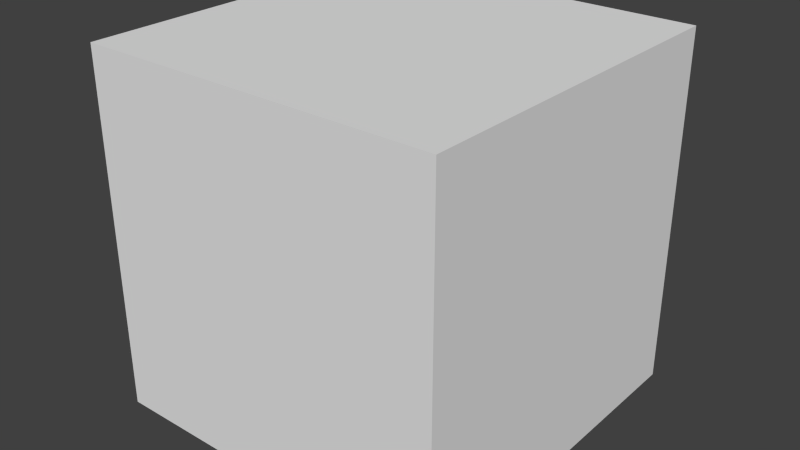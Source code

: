 # Source: cube.blend  (saved by Blender 2.56.0; exported with 4.5.12 LTS)
import bpy
from mathutils import Matrix  # noqa: F401  (used for matrix-valued properties, if any)

bpy.ops.wm.read_factory_settings(use_empty=True)
scene = bpy.context.scene
scene.name = 'Scene'

# ---- collections
col_collection_1 = bpy.data.collections.new('Collection 1'); scene.collection.children.link(col_collection_1)

# ---- materials (node trees are filled in below, after node groups)
mat_material = bpy.data.materials.new('Material')
mat_material.alpha_threshold = 0.0
mat_material.use_transparent_shadow = False
mat_material.roughness = 0.5
mat_material.line_color = (0.0, 0.0, 0.0, 1.0)

# ---- material node trees

# ---- world
world_world = bpy.data.worlds.new('World'); scene.world = world_world
world_world.color = (0.05088, 0.05088, 0.05088)
world_world.use_sun_shadow = False
world_world.sun_shadow_jitter_overblur = 0.0
world_world.cycles.sampling_method = 'MANUAL'
world_world.cycles.sample_map_resolution = 256

# ---- meshes
me_avatar = bpy.data.meshes.new('avatar')
me_avatar.from_pydata([(1.0, 1.0, -1.0), (1.0, -1.0, -1.0), (-1.0, -1.0, -1.0), (-1.0, 1.0, -1.0), (1.0, 1.0, 1.0), (1.0, -1.0, 1.0), (-1.0, -1.0, 1.0), (-1.0, 1.0, 1.0)], [], [(0, 1, 2, 3), (4, 7, 6, 5), (0, 4, 5, 1), (1, 5, 6, 2), (2, 6, 7, 3), (4, 0, 3, 7)])
me_avatar.materials.append(mat_material)
me_avatar.use_remesh_preserve_volume = False
me_avatar.use_remesh_preserve_attributes = False
me_avatar.use_mirror_vertex_groups = False
me_avatar.update()

# ---- objects
ob_avatar = bpy.data.objects.new('avatar', me_avatar)

# ---- transforms, parenting, visibility, modifiers, constraints
ob_avatar.location = (0.0, 0.0, 0.0)
ob_avatar.lock_rotations_4d = False
ob_avatar.empty_display_type = 'ARROWS'
ob_avatar.lineart.crease_threshold = 0.0

# ---- collection membership
col_collection_1.objects.link(ob_avatar)

# ---- scene / render settings (as saved in the file)
scene.frame_start = 1; scene.frame_end = 250; scene.frame_set(1)
scene.render.engine = 'BLENDER_EEVEE_NEXT'
scene.render.image_settings.color_mode = 'RGB'
scene.render.image_settings.compression = 90
scene.render.resolution_percentage = 50
scene.render.dither_intensity = 0.0
scene.render.bake_margin = 2
scene.render.bake_bias = 0.0
scene.cycles.use_denoising = False
scene.cycles.samples = 10
scene.cycles.sampling_pattern = 'TABULATED_SOBOL'
scene.cycles.light_sampling_threshold = 0.0
scene.cycles.use_adaptive_sampling = False
scene.cycles.use_light_tree = False
scene.cycles.blur_glossy = 0.0
scene.cycles.volume_bounces = 1
scene.cycles.pixel_filter_type = 'GAUSSIAN'
scene.cycles.sample_clamp_indirect = 0.0
scene.view_settings.view_transform = 'Standard'
bpy.context.view_layer.update()

# ---- added for rendering (the .blend has no active camera and no usable light): camera, sun
cam_auto = bpy.data.cameras.new('AutoCamera')
cam_auto.lens = 50.0
cam_auto.sensor_width = 36.0
cam_auto.clip_end = 1000.0
ob_auto_camera = bpy.data.objects.new('AutoCamera', cam_auto)
scene.collection.objects.link(ob_auto_camera)
ob_auto_camera.location = (3.20507, -3.84609, 2.56406)
ob_auto_camera.rotation_euler = (1.09748, -7.21219e-08, 0.694738)
scene.camera = ob_auto_camera
light_auto_sun = bpy.data.lights.new('AutoSun', 'SUN')
light_auto_sun.energy = 3.0
light_auto_sun.angle = 0.0523599
ob_auto_sun = bpy.data.objects.new('AutoSun', light_auto_sun)
scene.collection.objects.link(ob_auto_sun)
ob_auto_sun.rotation_euler = (0.872665, 0.174533, 0.523599)
bpy.context.view_layer.update()
